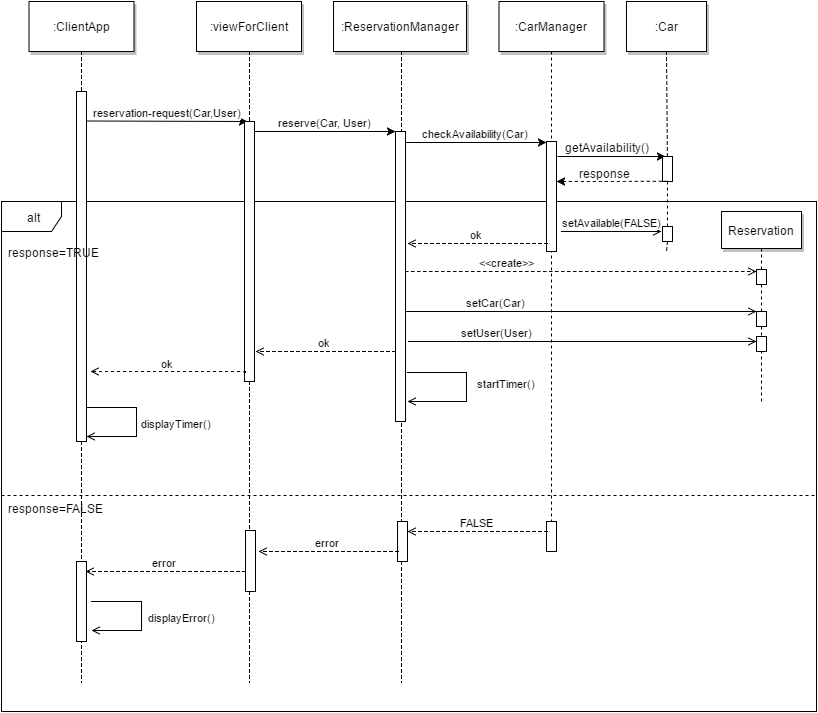

The diagram above was exported from draw.io. Its source (the exported page's mxGraphModel, read from the mxfile embedded in the PNG):
<mxGraphModel dx="876" dy="457" grid="1" gridSize="10" guides="1" tooltips="1" connect="1" arrows="1" fold="1" page="0" pageScale="1.5" pageWidth="826" pageHeight="1169" background="#ffffff" math="0" shadow="0">
  <root>
    <mxCell id="0" style=";html=1;" />
    <mxCell id="1" style=";html=1;" parent="0" />
    <mxCell id="23" value="" style="edgeStyle=none;endArrow=none;dashed=1;html=1;" parent="1" source="22" edge="1">
      <mxGeometry x="614.4878472222224" y="174.99999999999997" width="100" height="100" as="geometry">
        <mxPoint x="674.6527777777778" y="110" as="sourcePoint" />
        <mxPoint x="675" y="584" as="targetPoint" />
      </mxGeometry>
    </mxCell>
    <mxCell id="33" value="" style="edgeStyle=elbowEdgeStyle;elbow=horizontal;endArrow=none;dashed=1;html=1;" parent="1" source="4" edge="1">
      <mxGeometry x="230.00000000000003" y="310" width="100" height="100" as="geometry">
        <mxPoint x="230.00000000000003" y="410" as="sourcePoint" />
        <mxPoint x="205" y="741" as="targetPoint" />
      </mxGeometry>
    </mxCell>
    <mxCell id="144" value="" style="edgeStyle=elbowEdgeStyle;elbow=horizontal;endArrow=none;dashed=1;html=1;" parent="1" edge="1">
      <mxGeometry x="398" y="310" width="100" height="100" as="geometry">
        <mxPoint x="373" y="110" as="sourcePoint" />
        <mxPoint x="373" y="741" as="targetPoint" />
      </mxGeometry>
    </mxCell>
    <mxCell id="145" value="" style="edgeStyle=elbowEdgeStyle;elbow=horizontal;endArrow=none;dashed=1;html=1;" parent="1" edge="1">
      <mxGeometry x="550" y="310" width="100" height="100" as="geometry">
        <mxPoint x="525" y="110" as="sourcePoint" />
        <mxPoint x="525" y="741" as="targetPoint" />
      </mxGeometry>
    </mxCell>
    <mxCell id="130" value="" style="edgeStyle=none;endArrow=none;dashed=1;html=1;exitX=0.5;exitY=1;" parent="1" source="125" edge="1">
      <mxGeometry x="798.3350694444446" y="378" width="100" height="100" as="geometry">
        <mxPoint x="885" y="340" as="sourcePoint" />
        <mxPoint x="885" y="460" as="targetPoint" />
      </mxGeometry>
    </mxCell>
    <mxCell id="102" value="alt" style="shape=umlFrame;whiteSpace=wrap;html=1;shadow=0;strokeColor=#000000;comic=0;" parent="1" vertex="1">
      <mxGeometry x="125" y="260" width="815" height="510" as="geometry" />
    </mxCell>
    <mxCell id="2" value="" style="fillColor=#FFFFFF;strokeColor=#000000;html=1;" parent="1" vertex="1">
      <mxGeometry x="200" y="150" width="10" height="350" as="geometry" />
    </mxCell>
    <mxCell id="4" value=":ClientApp" style="shadow=1;fillColor=#FFFFFF;strokeColor=#000000;html=1;" parent="1" vertex="1">
      <mxGeometry x="152.5" y="60" width="105" height="50" as="geometry" />
    </mxCell>
    <mxCell id="7" value=":viewForClient" style="shadow=1;fillColor=#FFFFFF;strokeColor=#000000;html=1;" parent="1" vertex="1">
      <mxGeometry x="320" y="60" width="105" height="50" as="geometry" />
    </mxCell>
    <mxCell id="9" value="reservation-request(Car,User)" style="edgeStyle=none;verticalLabelPosition=top;verticalAlign=bottom;html=1;entryX=0.25;entryY=0;" parent="1" target="6" edge="1">
      <mxGeometry x="220" y="92" width="100" height="100" as="geometry">
        <mxPoint x="210" y="179.5" as="sourcePoint" />
        <mxPoint x="360" y="180" as="targetPoint" />
      </mxGeometry>
    </mxCell>
    <mxCell id="15" value=":ReservationManager" style="shadow=1;fillColor=#FFFFFF;strokeColor=#000000;html=1;" parent="1" vertex="1">
      <mxGeometry x="457" y="60" width="133" height="50" as="geometry" />
    </mxCell>
    <mxCell id="17" value="" style="fillColor=#FFFFFF;strokeColor=#000000;html=1;" parent="1" vertex="1">
      <mxGeometry x="519" y="190" width="10" height="290" as="geometry" />
    </mxCell>
    <mxCell id="19" value="reserve(Car, User)" style="edgeStyle=elbowEdgeStyle;elbow=vertical;verticalLabelPosition=top;verticalAlign=bottom;html=1;" parent="1" source="6" target="17" edge="1">
      <mxGeometry x="350" y="290" width="100" height="100" as="geometry">
        <mxPoint x="350" y="390" as="sourcePoint" />
        <mxPoint x="450" y="290" as="targetPoint" />
        <Array as="points">
          <mxPoint x="400" y="190" />
        </Array>
      </mxGeometry>
    </mxCell>
    <mxCell id="21" value="" style="fillColor=#FFFFFF;strokeColor=#000000;html=1;" parent="1" vertex="1">
      <mxGeometry x="670" y="200" width="10" height="110" as="geometry" />
    </mxCell>
    <mxCell id="22" value=":CarManager" style="shadow=1;fillColor=#FFFFFF;strokeColor=#000000;html=1;" parent="1" vertex="1">
      <mxGeometry x="622.5" y="60" width="105" height="50" as="geometry" />
    </mxCell>
    <mxCell id="24" value=":Car" style="shadow=1;fillColor=#FFFFFF;strokeColor=#000000;html=1;" parent="1" vertex="1">
      <mxGeometry x="750" y="60" width="80" height="50" as="geometry" />
    </mxCell>
    <mxCell id="25" value="" style="edgeStyle=none;endArrow=none;dashed=1;html=1;exitX=0.5;exitY=1;" parent="1" source="146" edge="1">
      <mxGeometry x="708.3350694444446" y="165" width="100" height="100" as="geometry">
        <mxPoint x="772.3864592569264" y="110" as="sourcePoint" />
        <mxPoint x="790" y="310" as="targetPoint" />
      </mxGeometry>
    </mxCell>
    <mxCell id="92" style="edgeStyle=none;rounded=0;html=1;jettySize=auto;orthogonalLoop=1;strokeColor=#000000;entryX=0.25;entryY=0;" parent="1" target="26" edge="1">
      <mxGeometry relative="1" as="geometry">
        <mxPoint x="770" y="214" as="targetPoint" />
        <mxPoint x="681" y="215" as="sourcePoint" />
      </mxGeometry>
    </mxCell>
    <mxCell id="98" value="getAvailability()" style="text;html=1;resizable=0;points=[];align=center;verticalAlign=middle;labelBackgroundColor=#ffffff;" parent="92" vertex="1" connectable="0">
      <mxGeometry x="-0.2221" y="-1" relative="1" as="geometry">
        <mxPoint x="7" y="-11" as="offset" />
      </mxGeometry>
    </mxCell>
    <mxCell id="27" value="checkAvailability(Car)" style="edgeStyle=elbowEdgeStyle;elbow=vertical;verticalLabelPosition=top;verticalAlign=bottom;html=1;" parent="1" target="21" edge="1">
      <mxGeometry x="540" y="201" width="100" height="100" as="geometry">
        <mxPoint x="528.7839506172838" y="201" as="sourcePoint" />
        <mxPoint x="640" y="201" as="targetPoint" />
        <Array as="points">
          <mxPoint x="590" y="201" />
        </Array>
      </mxGeometry>
    </mxCell>
    <mxCell id="6" value="" style="fillColor=#FFFFFF;strokeColor=#000000;html=1;" parent="1" vertex="1">
      <mxGeometry x="368" y="180" width="10" height="260" as="geometry" />
    </mxCell>
    <mxCell id="26" value="" style="fillColor=#FFFFFF;strokeColor=#000000;html=1;" parent="1" vertex="1">
      <mxGeometry x="786" y="215" width="10" height="25" as="geometry" />
    </mxCell>
    <mxCell id="94" value="" style="edgeStyle=none;endArrow=none;dashed=1;html=1;exitX=0.5;exitY=1;" parent="1" source="24" target="26" edge="1">
      <mxGeometry x="708.3350694444446" y="165" width="100" height="100" as="geometry">
        <mxPoint x="790" y="110" as="sourcePoint" />
        <mxPoint x="790" y="290" as="targetPoint" />
      </mxGeometry>
    </mxCell>
    <mxCell id="99" value="" style="edgeStyle=none;verticalLabelPosition=top;verticalAlign=bottom;endArrow=none;startArrow=classic;dashed=1;html=1;" parent="1" edge="1">
      <mxGeometry x="673" y="152.25887345679013" width="100" height="100" as="geometry">
        <mxPoint x="680" y="240" as="sourcePoint" />
        <mxPoint x="793" y="239.75887345679007" as="targetPoint" />
      </mxGeometry>
    </mxCell>
    <mxCell id="101" value="response" style="text;html=1;resizable=0;points=[];align=center;verticalAlign=middle;labelBackgroundColor=#ffffff;" parent="99" vertex="1" connectable="0">
      <mxGeometry relative="1" as="geometry">
        <mxPoint x="-9" y="-8" as="offset" />
      </mxGeometry>
    </mxCell>
    <mxCell id="104" value="response=TRUE" style="text;html=1;resizable=0;points=[];autosize=1;align=left;verticalAlign=top;spacingTop=-4;" parent="1" vertex="1">
      <mxGeometry x="130" y="302" width="110" height="20" as="geometry" />
    </mxCell>
    <mxCell id="106" value="setAvailable(FALSE)" style="edgeStyle=elbowEdgeStyle;elbow=vertical;verticalLabelPosition=top;verticalAlign=bottom;html=1;endArrow=open;endFill=0;" parent="1" edge="1">
      <mxGeometry x="696" y="290" width="100" height="100" as="geometry">
        <mxPoint x="685" y="290" as="sourcePoint" />
        <mxPoint x="785" y="290" as="targetPoint" />
        <Array as="points">
          <mxPoint x="746" y="290" />
        </Array>
      </mxGeometry>
    </mxCell>
    <mxCell id="108" value="ok" style="edgeStyle=elbowEdgeStyle;elbow=vertical;verticalLabelPosition=top;verticalAlign=bottom;html=1;endArrow=open;endFill=0;strokeColor=#000000;dashed=1;flipH=1;" parent="1" edge="1">
      <mxGeometry x="571" y="302" width="100" height="100" as="geometry">
        <mxPoint x="530" y="302" as="sourcePoint" />
        <mxPoint x="670" y="302" as="targetPoint" />
        <Array as="points">
          <mxPoint x="621" y="302" />
        </Array>
      </mxGeometry>
    </mxCell>
    <mxCell id="109" value="&amp;lt;&amp;lt;create&amp;gt;&amp;gt;" style="edgeStyle=elbowEdgeStyle;elbow=horizontal;verticalLabelPosition=top;verticalAlign=bottom;html=1;endArrow=open;endFill=0;dashed=1;" parent="1" edge="1">
      <mxGeometry width="100" height="100" as="geometry">
        <mxPoint x="528.7839506172838" y="330" as="sourcePoint" />
        <mxPoint x="880" y="330" as="targetPoint" />
        <Array as="points">
          <mxPoint x="590" y="330" />
        </Array>
        <mxPoint x="-74" as="offset" />
      </mxGeometry>
    </mxCell>
    <mxCell id="111" value="Reservation" style="shadow=1;fillColor=#FFFFFF;strokeColor=#000000;html=1;" parent="1" vertex="1">
      <mxGeometry x="845" y="270" width="80" height="37" as="geometry" />
    </mxCell>
    <mxCell id="113" value="startTimer()" style="edgeStyle=orthogonalEdgeStyle;elbow=vertical;verticalLabelPosition=top;verticalAlign=bottom;html=1;endArrow=open;endFill=0;exitX=1.4;exitY=0.831;exitPerimeter=0;rounded=0;" parent="1" edge="1">
      <mxGeometry width="100" height="100" as="geometry">
        <mxPoint x="531" y="431" as="sourcePoint" />
        <mxPoint x="531" y="460" as="targetPoint" />
        <Array as="points">
          <mxPoint x="590" y="431" />
          <mxPoint x="590" y="460" />
        </Array>
        <mxPoint x="99" y="5" as="offset" />
      </mxGeometry>
    </mxCell>
    <mxCell id="114" value="setCar(Car)" style="edgeStyle=elbowEdgeStyle;elbow=vertical;verticalLabelPosition=top;verticalAlign=bottom;html=1;endArrow=open;endFill=0;" parent="1" edge="1">
      <mxGeometry width="100" height="100" as="geometry">
        <mxPoint x="530" y="370" as="sourcePoint" />
        <mxPoint x="880" y="370" as="targetPoint" />
        <Array as="points">
          <mxPoint x="611" y="370" />
        </Array>
        <mxPoint x="-86" as="offset" />
      </mxGeometry>
    </mxCell>
    <mxCell id="115" value="setUser(User)" style="edgeStyle=elbowEdgeStyle;elbow=vertical;verticalLabelPosition=top;verticalAlign=bottom;html=1;endArrow=open;endFill=0;exitX=1.3;exitY=0.563;exitPerimeter=0;" parent="1" edge="1">
      <mxGeometry y="30" width="100" height="100" as="geometry">
        <mxPoint x="532" y="400" as="sourcePoint" />
        <mxPoint x="880" y="400" as="targetPoint" />
        <Array as="points">
          <mxPoint x="611" y="400" />
        </Array>
        <mxPoint x="-86" as="offset" />
      </mxGeometry>
    </mxCell>
    <mxCell id="116" value="ok" style="edgeStyle=elbowEdgeStyle;elbow=vertical;verticalLabelPosition=top;verticalAlign=bottom;html=1;endArrow=open;endFill=0;strokeColor=#000000;dashed=1;flipH=1;" parent="1" edge="1">
      <mxGeometry x="419" y="410" width="100" height="100" as="geometry">
        <mxPoint x="378" y="410" as="sourcePoint" />
        <mxPoint x="518" y="410" as="targetPoint" />
        <Array as="points">
          <mxPoint x="469" y="410" />
        </Array>
      </mxGeometry>
    </mxCell>
    <mxCell id="121" value="ok" style="edgeStyle=elbowEdgeStyle;elbow=vertical;verticalLabelPosition=top;verticalAlign=bottom;html=1;endArrow=open;endFill=0;strokeColor=#000000;dashed=1;flipH=1;exitX=1.3;exitY=0.803;exitPerimeter=0;" parent="1" source="2" edge="1">
      <mxGeometry x="269" y="430" width="100" height="100" as="geometry">
        <mxPoint x="228" y="430" as="sourcePoint" />
        <mxPoint x="368" y="430" as="targetPoint" />
        <Array as="points">
          <mxPoint x="319" y="430" />
        </Array>
      </mxGeometry>
    </mxCell>
    <mxCell id="122" value="displayTimer()" style="edgeStyle=orthogonalEdgeStyle;elbow=vertical;verticalLabelPosition=top;verticalAlign=bottom;html=1;endArrow=open;endFill=0;exitX=1.4;exitY=0.831;exitPerimeter=0;rounded=0;" parent="1" edge="1">
      <mxGeometry width="100" height="100" as="geometry">
        <mxPoint x="210" y="466" as="sourcePoint" />
        <mxPoint x="210" y="495" as="targetPoint" />
        <Array as="points">
          <mxPoint x="260" y="466" />
          <mxPoint x="260" y="495" />
        </Array>
        <mxPoint x="90" y="10" as="offset" />
      </mxGeometry>
    </mxCell>
    <mxCell id="125" value="" style="fillColor=#FFFFFF;strokeColor=#000000;html=1;" parent="1" vertex="1">
      <mxGeometry x="880" y="328" width="10" height="15" as="geometry" />
    </mxCell>
    <mxCell id="126" value="" style="edgeStyle=none;endArrow=none;dashed=1;html=1;exitX=0.5;exitY=1;" parent="1" source="111" target="125" edge="1">
      <mxGeometry x="798.3350694444446" y="378" width="100" height="100" as="geometry">
        <mxPoint x="880" y="310" as="sourcePoint" />
        <mxPoint x="880.8936170212767" y="428" as="targetPoint" />
      </mxGeometry>
    </mxCell>
    <mxCell id="128" value="" style="fillColor=#FFFFFF;strokeColor=#000000;html=1;" parent="1" vertex="1">
      <mxGeometry x="880" y="395" width="10" height="15" as="geometry" />
    </mxCell>
    <mxCell id="127" value="" style="fillColor=#FFFFFF;strokeColor=#000000;html=1;" parent="1" vertex="1">
      <mxGeometry x="880" y="370" width="10" height="15" as="geometry" />
    </mxCell>
    <mxCell id="132" value="" style="line;html=1;strokeWidth=1;fillColor=none;align=left;verticalAlign=middle;spacingTop=-1;spacingLeft=3;spacingRight=3;rotatable=0;labelPosition=right;points=[];portConstraint=eastwest;shadow=0;dashed=1;comic=0;" parent="1" vertex="1">
      <mxGeometry x="125" y="550" width="815" height="8" as="geometry" />
    </mxCell>
    <mxCell id="133" value="response=FALSE" style="text;html=1;resizable=0;points=[];autosize=1;align=left;verticalAlign=top;spacingTop=-4;" parent="1" vertex="1">
      <mxGeometry x="130" y="558" width="110" height="20" as="geometry" />
    </mxCell>
    <mxCell id="134" value="" style="fillColor=#FFFFFF;strokeColor=#000000;html=1;" parent="1" vertex="1">
      <mxGeometry x="670" y="580" width="10" height="30" as="geometry" />
    </mxCell>
    <mxCell id="135" value="" style="fillColor=#FFFFFF;strokeColor=#000000;html=1;" parent="1" vertex="1">
      <mxGeometry x="521" y="580" width="10" height="40" as="geometry" />
    </mxCell>
    <mxCell id="136" value="FALSE" style="edgeStyle=elbowEdgeStyle;elbow=vertical;verticalLabelPosition=top;verticalAlign=bottom;html=1;endArrow=open;endFill=0;strokeColor=#000000;dashed=1;flipH=1;" parent="1" edge="1">
      <mxGeometry x="571" y="590" width="100" height="100" as="geometry">
        <mxPoint x="530" y="590" as="sourcePoint" />
        <mxPoint x="670" y="590" as="targetPoint" />
        <Array as="points">
          <mxPoint x="621" y="590" />
        </Array>
      </mxGeometry>
    </mxCell>
    <mxCell id="137" value="" style="fillColor=#FFFFFF;strokeColor=#000000;html=1;" parent="1" vertex="1">
      <mxGeometry x="369" y="589" width="10" height="61" as="geometry" />
    </mxCell>
    <mxCell id="139" value="error" style="edgeStyle=elbowEdgeStyle;elbow=vertical;verticalLabelPosition=top;verticalAlign=bottom;html=1;endArrow=open;endFill=0;strokeColor=#000000;dashed=1;flipH=1;" parent="1" edge="1">
      <mxGeometry x="422" y="610" width="100" height="100" as="geometry">
        <mxPoint x="381" y="610" as="sourcePoint" />
        <mxPoint x="521" y="610" as="targetPoint" />
        <Array as="points">
          <mxPoint x="472" y="610" />
        </Array>
      </mxGeometry>
    </mxCell>
    <mxCell id="140" value="" style="fillColor=#FFFFFF;strokeColor=#000000;html=1;" parent="1" vertex="1">
      <mxGeometry x="200" y="620" width="10" height="80" as="geometry" />
    </mxCell>
    <mxCell id="141" value="error" style="edgeStyle=elbowEdgeStyle;elbow=vertical;verticalLabelPosition=top;verticalAlign=bottom;html=1;endArrow=open;endFill=0;strokeColor=#000000;dashed=1;flipH=1;exitX=0.8;exitY=0.125;exitPerimeter=0;" parent="1" source="140" edge="1">
      <mxGeometry x="269" y="630" width="100" height="100" as="geometry">
        <mxPoint x="215" y="630" as="sourcePoint" />
        <mxPoint x="368" y="630" as="targetPoint" />
        <Array as="points">
          <mxPoint x="319" y="630" />
        </Array>
      </mxGeometry>
    </mxCell>
    <mxCell id="143" value="displayError()" style="edgeStyle=orthogonalEdgeStyle;elbow=vertical;verticalLabelPosition=top;verticalAlign=bottom;html=1;endArrow=open;endFill=0;exitX=1.4;exitY=0.831;exitPerimeter=0;rounded=0;" parent="1" edge="1">
      <mxGeometry x="5" y="194" width="100" height="100" as="geometry">
        <mxPoint x="215" y="660" as="sourcePoint" />
        <mxPoint x="215" y="689" as="targetPoint" />
        <Array as="points">
          <mxPoint x="265" y="660" />
          <mxPoint x="265" y="689" />
        </Array>
        <mxPoint x="90" y="10" as="offset" />
      </mxGeometry>
    </mxCell>
    <mxCell id="146" value="" style="fillColor=#FFFFFF;strokeColor=#000000;html=1;" vertex="1" parent="1">
      <mxGeometry x="786" y="285" width="10" height="15" as="geometry" />
    </mxCell>
    <mxCell id="147" value="" style="edgeStyle=none;endArrow=none;dashed=1;html=1;exitX=0.5;exitY=1;" edge="1" parent="1" source="26" target="146">
      <mxGeometry x="708.3350694444446" y="165" width="100" height="100" as="geometry">
        <mxPoint x="791" y="240" as="sourcePoint" />
        <mxPoint x="790" y="310" as="targetPoint" />
      </mxGeometry>
    </mxCell>
  </root>
</mxGraphModel>